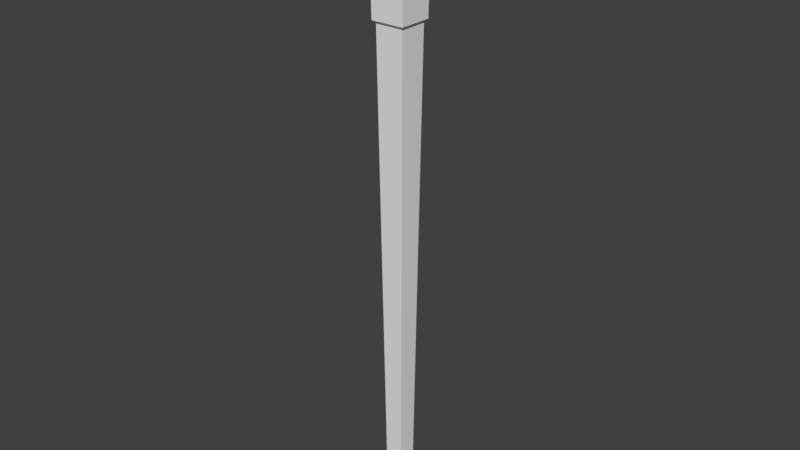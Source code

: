# Source: singleChopstick.blend  (saved by Blender 2.78.0; exported with 4.5.12 LTS)
import bpy
from mathutils import Matrix  # noqa: F401  (used for matrix-valued properties, if any)

bpy.ops.wm.read_factory_settings(use_empty=True)
scene = bpy.context.scene
scene.name = 'Scene'

# ---- collections
col_collection_1 = bpy.data.collections.new('Collection 1'); scene.collection.children.link(col_collection_1)

# ---- world
world_world = bpy.data.worlds.new('World'); scene.world = world_world
world_world.color = (0.05088, 0.05088, 0.05088)
world_world.use_sun_shadow = False
world_world.sun_shadow_jitter_overblur = 0.0
world_world.cycles.sampling_method = 'MANUAL'

# ---- meshes
me_cylinder = bpy.data.meshes.new('Cylinder')
me_cylinder.from_pydata([(0.1122, 0.1122, -3.602), (0.1122, -0.1122, -3.602), (-0.1122, 0.1122, -3.602), (-0.1122, -0.1122, -3.602), (0.146, 0.174, 4.313), (0.135, 0.135, 4.329), (0.174, 0.146, 4.313), (0.1859, 0.2139, 4.273), (0.2139, 0.1859, 4.273), (0.2301, 0.2301, 4.234), (0.174, -0.146, 4.313), (0.135, -0.135, 4.329), (0.146, -0.174, 4.313), (0.2139, -0.1859, 4.273), (0.1859, -0.2139, 4.273), (0.2301, -0.2301, 4.234), (-0.174, 0.146, 4.313), (-0.135, 0.135, 4.329), (-0.146, 0.174, 4.313), (-0.2139, 0.1859, 4.273), (-0.1859, 0.2139, 4.273), (-0.2301, 0.2301, 4.234), (-0.135, -0.135, 4.329), (-0.174, -0.146, 4.313), (-0.146, -0.174, 4.313), (-0.2139, -0.1859, 4.273), (-0.2301, -0.2301, 4.234), (-0.1859, -0.2139, 4.273), (0.2148, 0.2148, 2.818), (0.2148, -0.2148, 2.818), (-0.2148, 0.2148, 2.818), (-0.2148, -0.2148, 2.818), (0.1813, -0.1813, 2.779), (-0.1813, -0.1813, 2.779), (0.1813, 0.1813, 2.779), (-0.1813, 0.1813, 2.779)], [], [(23, 16, 19, 25), (2, 0, 1, 3), (12, 24, 27, 14), (28, 9, 15, 29), (29, 15, 26, 31), (5, 17, 22, 11), (6, 10, 13, 8), (31, 26, 21, 30), (30, 21, 9, 28), (4, 5, 6), (7, 8, 9), (10, 11, 12), (13, 14, 15), (16, 17, 18), (19, 20, 21), (22, 23, 24), (25, 26, 27), (13, 10, 12, 14), (11, 22, 24, 12), (23, 25, 27, 24), (26, 15, 14, 27), (7, 4, 6, 8), (5, 11, 10, 6), (15, 9, 8, 13), (19, 16, 18, 20), (17, 5, 4, 18), (9, 21, 20, 7), (22, 17, 16, 23), (21, 26, 25, 19), (18, 4, 7, 20), (35, 30, 28, 34), (33, 31, 30, 35), (32, 29, 31, 33), (34, 28, 29, 32), (0, 34, 32, 1), (1, 32, 33, 3), (3, 33, 35, 2), (2, 35, 34, 0)])
_uv = me_cylinder.uv_layers.new(name='UVMap')
_uv.uv.foreach_set('vector', [0.0, 0.0, 1.0, 0.0, 1.0, 1.0, 0.0, 1.0, 0.0, 0.0, 1.0, 0.0, 1.0, 1.0, 0.0, 1.0, 0.0, 0.0, 1.0, 0.0, 1.0, 1.0, 0.0, 1.0, 0.0, 0.0, 1.0, 0.0, 1.0, 1.0, 0.0, 1.0, 0.0, 0.0, 1.0, 0.0, 1.0, 1.0, 0.0, 1.0, 0.0, 0.0, 1.0, 0.0, 1.0, 1.0, 0.0, 1.0, 0.0, 0.0, 1.0, 0.0, 1.0, 1.0, 0.0, 1.0, 0.0, 0.0, 1.0, 0.0, 1.0, 1.0, 0.0, 1.0, 0.0, 0.0, 1.0, 0.0, 1.0, 1.0, 0.0, 1.0, 0.0, 0.0, 1.0, 0.0, 1.0, 1.0, 0.0, 0.0, 1.0, 0.0, 1.0, 1.0, 0.0, 0.0, 1.0, 0.0, 1.0, 1.0, 0.0, 0.0, 1.0, 0.0, 1.0, 1.0, 0.0, 0.0, 1.0, 0.0, 1.0, 1.0, 0.0, 0.0, 1.0, 0.0, 1.0, 1.0, 0.0, 0.0, 1.0, 0.0, 1.0, 1.0, 0.0, 0.0, 1.0, 0.0, 1.0, 1.0, 0.0, 0.0, 1.0, 0.0, 1.0, 1.0, 0.0, 1.0, 0.0, 0.0, 1.0, 0.0, 1.0, 1.0, 0.0, 1.0, 0.0, 0.0, 1.0, 0.0, 1.0, 1.0, 0.0, 1.0, 0.0, 0.0, 1.0, 0.0, 1.0, 1.0, 0.0, 1.0, 0.0, 0.0, 1.0, 0.0, 1.0, 1.0, 0.0, 1.0, 0.0, 0.0, 1.0, 0.0, 1.0, 1.0, 0.0, 1.0, 0.0, 0.0, 1.0, 0.0, 1.0, 1.0, 0.0, 1.0, 0.0, 0.0, 1.0, 0.0, 1.0, 1.0, 0.0, 1.0, 0.0, 0.0, 1.0, 0.0, 1.0, 1.0, 0.0, 1.0, 0.0, 0.0, 1.0, 0.0, 1.0, 1.0, 0.0, 1.0, 0.0, 0.0, 1.0, 0.0, 1.0, 1.0, 0.0, 1.0, 0.0, 0.0, 1.0, 0.0, 1.0, 1.0, 0.0, 1.0, 0.0, 0.0, 1.0, 0.0, 1.0, 1.0, 0.0, 1.0, 0.0, 0.0, 1.0, 0.0, 1.0, 1.0, 0.0, 1.0, 0.0, 0.0, 1.0, 0.0, 1.0, 1.0, 0.0, 1.0, 0.0, 0.0, 1.0, 0.0, 1.0, 1.0, 0.0, 1.0, 0.0, 0.0, 1.0, 0.0, 1.0, 1.0, 0.0, 1.0, 0.0, 0.0, 1.0, 0.0, 1.0, 1.0, 0.0, 1.0, 0.0, 0.0, 1.0, 0.0, 1.0, 1.0, 0.0, 1.0, 0.0, 0.0, 1.0, 0.0, 1.0, 1.0, 0.0, 1.0, 0.0, 0.0, 1.0, 0.0, 1.0, 1.0, 0.0, 1.0])
me_cylinder.use_remesh_preserve_volume = False
me_cylinder.use_remesh_preserve_attributes = False
me_cylinder.use_mirror_vertex_groups = False
me_cylinder.update()

# ---- objects
ob_cylinder = bpy.data.objects.new('Cylinder', me_cylinder)

# ---- transforms, parenting, visibility, modifiers, constraints
ob_cylinder.location = (0.0, 0.0, 0.0)
ob_cylinder.lineart.crease_threshold = 0.0

# ---- collection membership
col_collection_1.objects.link(ob_cylinder)

# ---- scene / render settings (as saved in the file)
scene.frame_start = 1; scene.frame_end = 250; scene.frame_set(1)
scene.render.engine = 'BLENDER_EEVEE_NEXT'
scene.render.resolution_percentage = 50
scene.render.fps = 30
scene.render.dither_intensity = 0.0
scene.cycles.use_denoising = False
scene.cycles.samples = 128
scene.cycles.sampling_pattern = 'TABULATED_SOBOL'
scene.cycles.light_sampling_threshold = 0.0
scene.cycles.use_adaptive_sampling = False
scene.cycles.use_light_tree = False
scene.cycles.blur_glossy = 0.0
scene.cycles.sample_clamp_indirect = 0.0
scene.view_settings.view_transform = 'Standard'
bpy.context.view_layer.update()

# ---- added for rendering (the .blend has no active camera and no usable light): camera, sun
cam_auto = bpy.data.cameras.new('AutoCamera')
cam_auto.lens = 50.0
cam_auto.sensor_width = 36.0
cam_auto.clip_end = 1000.0
ob_auto_camera = bpy.data.objects.new('AutoCamera', cam_auto)
scene.collection.objects.link(ob_auto_camera)
ob_auto_camera.location = (7.36299, -8.83559, 6.25387)
ob_auto_camera.rotation_euler = (1.09748, -7.21219e-08, 0.694738)
scene.camera = ob_auto_camera
light_auto_sun = bpy.data.lights.new('AutoSun', 'SUN')
light_auto_sun.energy = 3.0
light_auto_sun.angle = 0.0523599
ob_auto_sun = bpy.data.objects.new('AutoSun', light_auto_sun)
scene.collection.objects.link(ob_auto_sun)
ob_auto_sun.rotation_euler = (0.872665, 0.174533, 0.523599)
bpy.context.view_layer.update()
